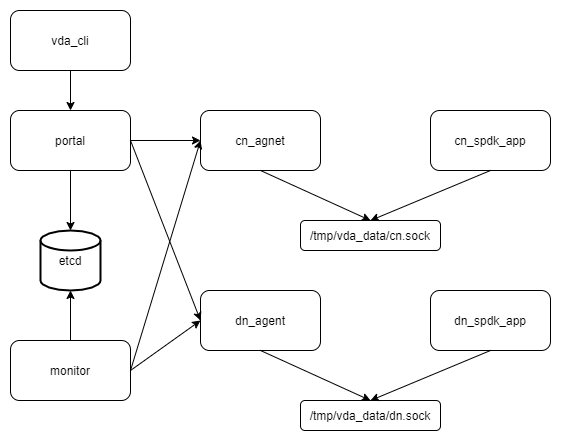

The diagram above was exported from draw.io. Its source (the exported page's mxGraphModel, read from the mxfile embedded in the PNG):
<mxGraphModel dx="1089" dy="484" grid="1" gridSize="10" guides="1" tooltips="1" connect="1" arrows="1" fold="1" page="1" pageScale="1" pageWidth="850" pageHeight="1100" math="0" shadow="0">
  <root>
    <mxCell id="0" />
    <mxCell id="1" parent="0" />
    <mxCell id="4kRcBpfSyVqWwRmk4o8y-1" value="portal" style="rounded=1;whiteSpace=wrap;html=1;" vertex="1" parent="1">
      <mxGeometry x="100" y="120" width="120" height="60" as="geometry" />
    </mxCell>
    <mxCell id="4kRcBpfSyVqWwRmk4o8y-2" value="monitor" style="rounded=1;whiteSpace=wrap;html=1;" vertex="1" parent="1">
      <mxGeometry x="100" y="350" width="120" height="60" as="geometry" />
    </mxCell>
    <mxCell id="4kRcBpfSyVqWwRmk4o8y-3" value="etcd" style="strokeWidth=2;html=1;shape=mxgraph.flowchart.database;whiteSpace=wrap;" vertex="1" parent="1">
      <mxGeometry x="130" y="240" width="60" height="60" as="geometry" />
    </mxCell>
    <mxCell id="4kRcBpfSyVqWwRmk4o8y-4" value="cn_agnet" style="rounded=1;whiteSpace=wrap;html=1;" vertex="1" parent="1">
      <mxGeometry x="290" y="120" width="120" height="60" as="geometry" />
    </mxCell>
    <mxCell id="4kRcBpfSyVqWwRmk4o8y-5" value="cn_spdk_app" style="rounded=1;whiteSpace=wrap;html=1;" vertex="1" parent="1">
      <mxGeometry x="520" y="120" width="120" height="60" as="geometry" />
    </mxCell>
    <mxCell id="4kRcBpfSyVqWwRmk4o8y-6" value="/tmp/vda_data/cn.sock" style="rounded=1;whiteSpace=wrap;html=1;" vertex="1" parent="1">
      <mxGeometry x="390" y="230" width="140" height="30" as="geometry" />
    </mxCell>
    <mxCell id="4kRcBpfSyVqWwRmk4o8y-7" value="dn_agent" style="rounded=1;whiteSpace=wrap;html=1;" vertex="1" parent="1">
      <mxGeometry x="290" y="300" width="120" height="60" as="geometry" />
    </mxCell>
    <mxCell id="4kRcBpfSyVqWwRmk4o8y-8" value="dn_spdk_app" style="rounded=1;whiteSpace=wrap;html=1;" vertex="1" parent="1">
      <mxGeometry x="520" y="300" width="120" height="60" as="geometry" />
    </mxCell>
    <mxCell id="4kRcBpfSyVqWwRmk4o8y-9" value="/tmp/vda_data/dn.sock" style="rounded=1;whiteSpace=wrap;html=1;" vertex="1" parent="1">
      <mxGeometry x="390" y="410" width="140" height="30" as="geometry" />
    </mxCell>
    <mxCell id="4kRcBpfSyVqWwRmk4o8y-11" value="" style="endArrow=classic;html=1;exitX=0.5;exitY=1;exitDx=0;exitDy=0;entryX=0.5;entryY=0;entryDx=0;entryDy=0;" edge="1" parent="1" source="4kRcBpfSyVqWwRmk4o8y-4" target="4kRcBpfSyVqWwRmk4o8y-6">
      <mxGeometry width="50" height="50" relative="1" as="geometry">
        <mxPoint x="430" y="150" as="sourcePoint" />
        <mxPoint x="480" y="100" as="targetPoint" />
      </mxGeometry>
    </mxCell>
    <mxCell id="4kRcBpfSyVqWwRmk4o8y-12" value="" style="endArrow=classic;html=1;entryX=0.5;entryY=0;entryDx=0;entryDy=0;exitX=0.5;exitY=1;exitDx=0;exitDy=0;" edge="1" parent="1" source="4kRcBpfSyVqWwRmk4o8y-5" target="4kRcBpfSyVqWwRmk4o8y-6">
      <mxGeometry width="50" height="50" relative="1" as="geometry">
        <mxPoint x="690" y="280" as="sourcePoint" />
        <mxPoint x="740" y="230" as="targetPoint" />
      </mxGeometry>
    </mxCell>
    <mxCell id="4kRcBpfSyVqWwRmk4o8y-13" value="" style="endArrow=classic;html=1;exitX=0.5;exitY=1;exitDx=0;exitDy=0;entryX=0.5;entryY=0;entryDx=0;entryDy=0;" edge="1" parent="1" source="4kRcBpfSyVqWwRmk4o8y-7" target="4kRcBpfSyVqWwRmk4o8y-9">
      <mxGeometry width="50" height="50" relative="1" as="geometry">
        <mxPoint x="630" y="480" as="sourcePoint" />
        <mxPoint x="680" y="430" as="targetPoint" />
      </mxGeometry>
    </mxCell>
    <mxCell id="4kRcBpfSyVqWwRmk4o8y-14" value="" style="endArrow=classic;html=1;exitX=0.5;exitY=1;exitDx=0;exitDy=0;entryX=0.5;entryY=0;entryDx=0;entryDy=0;" edge="1" parent="1" source="4kRcBpfSyVqWwRmk4o8y-8" target="4kRcBpfSyVqWwRmk4o8y-9">
      <mxGeometry width="50" height="50" relative="1" as="geometry">
        <mxPoint x="640" y="470" as="sourcePoint" />
        <mxPoint x="690" y="420" as="targetPoint" />
      </mxGeometry>
    </mxCell>
    <mxCell id="4kRcBpfSyVqWwRmk4o8y-15" value="vda_cli" style="rounded=1;whiteSpace=wrap;html=1;" vertex="1" parent="1">
      <mxGeometry x="100" y="20" width="120" height="60" as="geometry" />
    </mxCell>
    <mxCell id="4kRcBpfSyVqWwRmk4o8y-16" value="" style="endArrow=classic;html=1;exitX=1;exitY=0.5;exitDx=0;exitDy=0;entryX=0;entryY=0.5;entryDx=0;entryDy=0;" edge="1" parent="1" source="4kRcBpfSyVqWwRmk4o8y-1" target="4kRcBpfSyVqWwRmk4o8y-4">
      <mxGeometry width="50" height="50" relative="1" as="geometry">
        <mxPoint x="240" y="260" as="sourcePoint" />
        <mxPoint x="290" y="210" as="targetPoint" />
      </mxGeometry>
    </mxCell>
    <mxCell id="4kRcBpfSyVqWwRmk4o8y-17" value="" style="endArrow=classic;html=1;exitX=1;exitY=0.5;exitDx=0;exitDy=0;entryX=0;entryY=0.5;entryDx=0;entryDy=0;" edge="1" parent="1" source="4kRcBpfSyVqWwRmk4o8y-1" target="4kRcBpfSyVqWwRmk4o8y-7">
      <mxGeometry width="50" height="50" relative="1" as="geometry">
        <mxPoint x="250" y="270" as="sourcePoint" />
        <mxPoint x="300" y="220" as="targetPoint" />
      </mxGeometry>
    </mxCell>
    <mxCell id="4kRcBpfSyVqWwRmk4o8y-18" value="" style="endArrow=classic;html=1;exitX=1;exitY=0.5;exitDx=0;exitDy=0;entryX=0;entryY=0.5;entryDx=0;entryDy=0;" edge="1" parent="1" source="4kRcBpfSyVqWwRmk4o8y-2" target="4kRcBpfSyVqWwRmk4o8y-4">
      <mxGeometry width="50" height="50" relative="1" as="geometry">
        <mxPoint x="290" y="270" as="sourcePoint" />
        <mxPoint x="340" y="220" as="targetPoint" />
      </mxGeometry>
    </mxCell>
    <mxCell id="4kRcBpfSyVqWwRmk4o8y-19" value="" style="endArrow=classic;html=1;exitX=1;exitY=0.5;exitDx=0;exitDy=0;entryX=0;entryY=0.5;entryDx=0;entryDy=0;" edge="1" parent="1" source="4kRcBpfSyVqWwRmk4o8y-2" target="4kRcBpfSyVqWwRmk4o8y-7">
      <mxGeometry width="50" height="50" relative="1" as="geometry">
        <mxPoint x="260" y="480" as="sourcePoint" />
        <mxPoint x="310" y="430" as="targetPoint" />
      </mxGeometry>
    </mxCell>
    <mxCell id="4kRcBpfSyVqWwRmk4o8y-22" value="" style="endArrow=classic;html=1;exitX=0.5;exitY=1;exitDx=0;exitDy=0;entryX=0.5;entryY=0;entryDx=0;entryDy=0;" edge="1" parent="1" source="4kRcBpfSyVqWwRmk4o8y-15" target="4kRcBpfSyVqWwRmk4o8y-1">
      <mxGeometry width="50" height="50" relative="1" as="geometry">
        <mxPoint x="20" y="160" as="sourcePoint" />
        <mxPoint x="70" y="110" as="targetPoint" />
      </mxGeometry>
    </mxCell>
    <mxCell id="4kRcBpfSyVqWwRmk4o8y-23" value="" style="endArrow=classic;html=1;exitX=0.5;exitY=1;exitDx=0;exitDy=0;" edge="1" parent="1" source="4kRcBpfSyVqWwRmk4o8y-1" target="4kRcBpfSyVqWwRmk4o8y-3">
      <mxGeometry width="50" height="50" relative="1" as="geometry">
        <mxPoint x="40" y="240" as="sourcePoint" />
        <mxPoint x="90" y="190" as="targetPoint" />
      </mxGeometry>
    </mxCell>
    <mxCell id="4kRcBpfSyVqWwRmk4o8y-24" value="" style="endArrow=classic;html=1;exitX=0.5;exitY=0;exitDx=0;exitDy=0;" edge="1" parent="1" source="4kRcBpfSyVqWwRmk4o8y-2" target="4kRcBpfSyVqWwRmk4o8y-3">
      <mxGeometry width="50" height="50" relative="1" as="geometry">
        <mxPoint x="80" y="360" as="sourcePoint" />
        <mxPoint x="130" y="310" as="targetPoint" />
      </mxGeometry>
    </mxCell>
  </root>
</mxGraphModel>